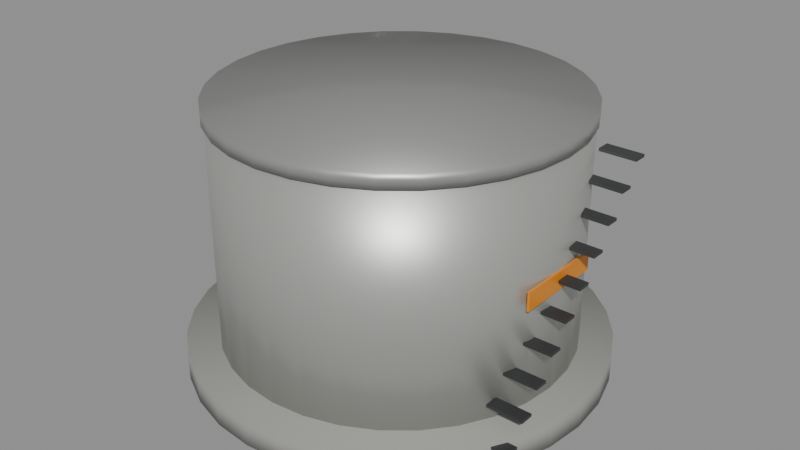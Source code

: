 # Source: FuelTank.blend  (saved by Blender 5.3.31; exported with 4.5.12 LTS)
import bpy
from mathutils import Matrix  # noqa: F401  (used for matrix-valued properties, if any)

bpy.ops.wm.read_factory_settings(use_empty=True)
scene = bpy.context.scene
scene.name = 'Scene'

# ---- collections
col_fueltank = bpy.data.collections.new('FuelTank'); scene.collection.children.link(col_fueltank)

# ---- materials (node trees are filled in below, after node groups)
mat_metal_0 = bpy.data.materials.new('Metal_0')
mat_metal_1 = bpy.data.materials.new('Metal_1')
mat_concrete_2 = bpy.data.materials.new('Concrete_2')
mat_metal_3 = bpy.data.materials.new('Metal_3')
mat_smoothplastic_4 = bpy.data.materials.new('SmoothPlastic_4')

# ---- material node trees
mat_metal_0.use_nodes = True; mat_metal_0.node_tree.nodes.clear()
_N = mat_metal_0.node_tree.nodes; _L = mat_metal_0.node_tree.links
n0 = _N.new('ShaderNodeBsdfPrincipled'); n0.name = 'Principled BSDF'; n0.location = (-200, 100)
n0.inputs[0].default_value = (0.5149, 0.5271, 0.491, 1.0)
n0.inputs[1].default_value = 0.55
n0.inputs[2].default_value = 0.42
n0.inputs[10].default_value = 0.005
n1 = _N.new('ShaderNodeOutputMaterial'); n1.name = 'Material Output'; n1.location = (200, 100)
_L.new(n0.outputs[0], n1.inputs[0])
n1.is_active_output = True
mat_metal_1.use_nodes = True; mat_metal_1.node_tree.nodes.clear()
_N = mat_metal_1.node_tree.nodes; _L = mat_metal_1.node_tree.links
n0 = _N.new('ShaderNodeBsdfPrincipled'); n0.name = 'Principled BSDF'; n0.location = (-200, 100)
n0.inputs[0].default_value = (0.402, 0.4125, 0.3916, 1.0)
n0.inputs[1].default_value = 0.55
n0.inputs[2].default_value = 0.42
n0.inputs[10].default_value = 0.005
n1 = _N.new('ShaderNodeOutputMaterial'); n1.name = 'Material Output'; n1.location = (200, 100)
_L.new(n0.outputs[0], n1.inputs[0])
n1.is_active_output = True
mat_concrete_2.use_nodes = True; mat_concrete_2.node_tree.nodes.clear()
_N = mat_concrete_2.node_tree.nodes; _L = mat_concrete_2.node_tree.links
n0 = _N.new('ShaderNodeBsdfPrincipled'); n0.name = 'Principled BSDF'; n0.location = (-200, 100)
n0.inputs[0].default_value = (0.305, 0.305, 0.2874, 1.0)
n0.inputs[2].default_value = 0.9
n0.inputs[10].default_value = 0.005
n1 = _N.new('ShaderNodeOutputMaterial'); n1.name = 'Material Output'; n1.location = (200, 100)
_L.new(n0.outputs[0], n1.inputs[0])
n1.is_active_output = True
mat_metal_3.use_nodes = True; mat_metal_3.node_tree.nodes.clear()
_N = mat_metal_3.node_tree.nodes; _L = mat_metal_3.node_tree.links
n0 = _N.new('ShaderNodeBsdfPrincipled'); n0.name = 'Principled BSDF'; n0.location = (-200, 100)
n0.inputs[0].default_value = (0.07227, 0.07619, 0.07619, 1.0)
n0.inputs[1].default_value = 0.55
n0.inputs[2].default_value = 0.42
n0.inputs[10].default_value = 0.005
n1 = _N.new('ShaderNodeOutputMaterial'); n1.name = 'Material Output'; n1.location = (200, 100)
_L.new(n0.outputs[0], n1.inputs[0])
n1.is_active_output = True
mat_smoothplastic_4.use_nodes = True; mat_smoothplastic_4.node_tree.nodes.clear()
_N = mat_smoothplastic_4.node_tree.nodes; _L = mat_smoothplastic_4.node_tree.links
n0 = _N.new('ShaderNodeBsdfPrincipled'); n0.name = 'Principled BSDF'; n0.location = (-200, 100)
n0.inputs[0].default_value = (0.7913, 0.2623, 0.006995, 1.0)
n0.inputs[2].default_value = 0.35
n0.inputs[10].default_value = 0.005
n1 = _N.new('ShaderNodeOutputMaterial'); n1.name = 'Material Output'; n1.location = (200, 100)
_L.new(n0.outputs[0], n1.inputs[0])
n1.is_active_output = True

# ---- meshes
me_tank_1 = bpy.data.meshes.new('Tank_1')
me_tank_1.from_pydata([(-2.75, 3.8, -2.076e-07), (2.75, 3.8, 2.076e-07), (-2.75, 3.727, -0.7413), (2.75, 3.727, -0.7413), (-2.75, 3.511, -1.454), (2.75, 3.511, -1.454), (-2.75, 3.16, -2.111), (2.75, 3.16, -2.111), (-2.75, 2.687, -2.687), (2.75, 2.687, -2.687), (-2.75, 2.111, -3.16), (2.75, 2.111, -3.16), (-2.75, 1.454, -3.511), (2.75, 1.454, -3.511), (-2.75, 0.7413, -3.727), (2.75, 0.7413, -3.727), (-2.75, 0.0, -3.8), (2.75, 0.0, -3.8), (-2.75, -0.7413, -3.727), (2.75, -0.7413, -3.727), (-2.75, -1.454, -3.511), (2.75, -1.454, -3.511), (-2.75, -2.111, -3.16), (2.75, -2.111, -3.16), (-2.75, -2.687, -2.687), (2.75, -2.687, -2.687), (-2.75, -3.16, -2.111), (2.75, -3.16, -2.111), (-2.75, -3.511, -1.454), (2.75, -3.511, -1.454), (-2.75, -3.727, -0.7413), (2.75, -3.727, -0.7413), (-2.75, -3.8, -2.076e-07), (2.75, -3.8, 2.076e-07), (-2.75, -3.727, 0.7413), (2.75, -3.727, 0.7413), (-2.75, -3.511, 1.454), (2.75, -3.511, 1.454), (-2.75, -3.16, 2.111), (2.75, -3.16, 2.111), (-2.75, -2.687, 2.687), (2.75, -2.687, 2.687), (-2.75, -2.111, 3.16), (2.75, -2.111, 3.16), (-2.75, -1.454, 3.511), (2.75, -1.454, 3.511), (-2.75, -0.7413, 3.727), (2.75, -0.7413, 3.727), (-2.75, 0.0, 3.8), (2.75, 0.0, 3.8), (-2.75, 0.7413, 3.727), (2.75, 0.7413, 3.727), (-2.75, 1.454, 3.511), (2.75, 1.454, 3.511), (-2.75, 2.111, 3.16), (2.75, 2.111, 3.16), (-2.75, 2.687, 2.687), (2.75, 2.687, 2.687), (-2.75, 3.16, 2.111), (2.75, 3.16, 2.111), (-2.75, 3.511, 1.454), (2.75, 3.511, 1.454), (-2.75, 3.727, 0.7413), (2.75, 3.727, 0.7413)], [], [(0, 1, 3, 2), (2, 3, 5, 4), (4, 5, 7, 6), (6, 7, 9, 8), (8, 9, 11, 10), (10, 11, 13, 12), (12, 13, 15, 14), (14, 15, 17, 16), (16, 17, 19, 18), (18, 19, 21, 20), (20, 21, 23, 22), (22, 23, 25, 24), (24, 25, 27, 26), (26, 27, 29, 28), (28, 29, 31, 30), (30, 31, 33, 32), (32, 33, 35, 34), (34, 35, 37, 36), (36, 37, 39, 38), (38, 39, 41, 40), (40, 41, 43, 42), (42, 43, 45, 44), (44, 45, 47, 46), (46, 47, 49, 48), (48, 49, 51, 50), (50, 51, 53, 52), (52, 53, 55, 54), (54, 55, 57, 56), (56, 57, 59, 58), (58, 59, 61, 60), (3, 1, 63, 61, 59, 57, 55, 53, 51, 49, 47, 45, 43, 41, 39, 37, 35, 33, 31, 29, 27, 25, 23, 21, 19, 17, 15, 13, 11, 9, 7, 5), (60, 61, 63, 62), (62, 63, 1, 0), (0, 2, 4, 6, 8, 10, 12, 14, 16, 18, 20, 22, 24, 26, 28, 30, 32, 34, 36, 38, 40, 42, 44, 46, 48, 50, 52, 54, 56, 58, 60, 62)])
me_tank_1.polygons.foreach_set('use_smooth', [True] * 34)
me_tank_1.materials.append(mat_metal_0)
me_tank_1.update()
me_roof_2 = bpy.data.meshes.new('Roof_2')
me_roof_2.from_pydata([(-0.15, 3.85, -1.132e-08), (0.15, 3.85, 1.132e-08), (-0.15, 3.776, -0.7511), (0.15, 3.776, -0.7511), (-0.15, 3.557, -1.473), (0.15, 3.557, -1.473), (-0.15, 3.201, -2.139), (0.15, 3.201, -2.139), (-0.15, 2.722, -2.722), (0.15, 2.722, -2.722), (-0.15, 2.139, -3.201), (0.15, 2.139, -3.201), (-0.15, 1.473, -3.557), (0.15, 1.473, -3.557), (-0.15, 0.7511, -3.776), (0.15, 0.7511, -3.776), (-0.15, 0.0, -3.85), (0.15, 0.0, -3.85), (-0.15, -0.7511, -3.776), (0.15, -0.7511, -3.776), (-0.15, -1.473, -3.557), (0.15, -1.473, -3.557), (-0.15, -2.139, -3.201), (0.15, -2.139, -3.201), (-0.15, -2.722, -2.722), (0.15, -2.722, -2.722), (-0.15, -3.201, -2.139), (0.15, -3.201, -2.139), (-0.15, -3.557, -1.473), (0.15, -3.557, -1.473), (-0.15, -3.776, -0.7511), (0.15, -3.776, -0.7511), (-0.15, -3.85, -1.132e-08), (0.15, -3.85, 1.132e-08), (-0.15, -3.776, 0.7511), (0.15, -3.776, 0.7511), (-0.15, -3.557, 1.473), (0.15, -3.557, 1.473), (-0.15, -3.201, 2.139), (0.15, -3.201, 2.139), (-0.15, -2.722, 2.722), (0.15, -2.722, 2.722), (-0.15, -2.139, 3.201), (0.15, -2.139, 3.201), (-0.15, -1.473, 3.557), (0.15, -1.473, 3.557), (-0.15, -0.7511, 3.776), (0.15, -0.7511, 3.776), (-0.15, 0.0, 3.85), (0.15, 0.0, 3.85), (-0.15, 0.7511, 3.776), (0.15, 0.7511, 3.776), (-0.15, 1.473, 3.557), (0.15, 1.473, 3.557), (-0.15, 2.139, 3.201), (0.15, 2.139, 3.201), (-0.15, 2.722, 2.722), (0.15, 2.722, 2.722), (-0.15, 3.201, 2.139), (0.15, 3.201, 2.139), (-0.15, 3.557, 1.473), (0.15, 3.557, 1.473), (-0.15, 3.776, 0.7511), (0.15, 3.776, 0.7511)], [], [(0, 1, 3, 2), (2, 3, 5, 4), (4, 5, 7, 6), (6, 7, 9, 8), (8, 9, 11, 10), (10, 11, 13, 12), (12, 13, 15, 14), (14, 15, 17, 16), (16, 17, 19, 18), (18, 19, 21, 20), (20, 21, 23, 22), (22, 23, 25, 24), (24, 25, 27, 26), (26, 27, 29, 28), (28, 29, 31, 30), (30, 31, 33, 32), (32, 33, 35, 34), (34, 35, 37, 36), (36, 37, 39, 38), (38, 39, 41, 40), (40, 41, 43, 42), (42, 43, 45, 44), (44, 45, 47, 46), (46, 47, 49, 48), (48, 49, 51, 50), (50, 51, 53, 52), (52, 53, 55, 54), (54, 55, 57, 56), (56, 57, 59, 58), (58, 59, 61, 60), (3, 1, 63, 61, 59, 57, 55, 53, 51, 49, 47, 45, 43, 41, 39, 37, 35, 33, 31, 29, 27, 25, 23, 21, 19, 17, 15, 13, 11, 9, 7, 5), (60, 61, 63, 62), (62, 63, 1, 0), (0, 2, 4, 6, 8, 10, 12, 14, 16, 18, 20, 22, 24, 26, 28, 30, 32, 34, 36, 38, 40, 42, 44, 46, 48, 50, 52, 54, 56, 58, 60, 62)])
me_roof_2.polygons.foreach_set('use_smooth', [True] * 34)
me_roof_2.materials.append(mat_metal_1)
me_roof_2.update()
me_bund_3 = bpy.data.meshes.new('Bund_3')
me_bund_3.from_pydata([(-0.3, 4.5, -2.265e-08), (0.3, 4.5, 2.265e-08), (-0.3, 4.414, -0.8779), (0.3, 4.414, -0.8779), (-0.3, 4.157, -1.722), (0.3, 4.157, -1.722), (-0.3, 3.742, -2.5), (0.3, 3.742, -2.5), (-0.3, 3.182, -3.182), (0.3, 3.182, -3.182), (-0.3, 2.5, -3.742), (0.3, 2.5, -3.742), (-0.3, 1.722, -4.157), (0.3, 1.722, -4.157), (-0.3, 0.8779, -4.414), (0.3, 0.8779, -4.414), (-0.3, 0.0, -4.5), (0.3, 0.0, -4.5), (-0.3, -0.8779, -4.414), (0.3, -0.8779, -4.414), (-0.3, -1.722, -4.157), (0.3, -1.722, -4.157), (-0.3, -2.5, -3.742), (0.3, -2.5, -3.742), (-0.3, -3.182, -3.182), (0.3, -3.182, -3.182), (-0.3, -3.742, -2.5), (0.3, -3.742, -2.5), (-0.3, -4.157, -1.722), (0.3, -4.157, -1.722), (-0.3, -4.414, -0.8779), (0.3, -4.414, -0.8779), (-0.3, -4.5, -2.265e-08), (0.3, -4.5, 2.265e-08), (-0.3, -4.414, 0.8779), (0.3, -4.414, 0.8779), (-0.3, -4.157, 1.722), (0.3, -4.157, 1.722), (-0.3, -3.742, 2.5), (0.3, -3.742, 2.5), (-0.3, -3.182, 3.182), (0.3, -3.182, 3.182), (-0.3, -2.5, 3.742), (0.3, -2.5, 3.742), (-0.3, -1.722, 4.157), (0.3, -1.722, 4.157), (-0.3, -0.8779, 4.414), (0.3, -0.8779, 4.414), (-0.3, 0.0, 4.5), (0.3, 0.0, 4.5), (-0.3, 0.8779, 4.414), (0.3, 0.8779, 4.414), (-0.3, 1.722, 4.157), (0.3, 1.722, 4.157), (-0.3, 2.5, 3.742), (0.3, 2.5, 3.742), (-0.3, 3.182, 3.182), (0.3, 3.182, 3.182), (-0.3, 3.742, 2.5), (0.3, 3.742, 2.5), (-0.3, 4.157, 1.722), (0.3, 4.157, 1.722), (-0.3, 4.414, 0.8779), (0.3, 4.414, 0.8779)], [], [(0, 1, 3, 2), (2, 3, 5, 4), (4, 5, 7, 6), (6, 7, 9, 8), (8, 9, 11, 10), (10, 11, 13, 12), (12, 13, 15, 14), (14, 15, 17, 16), (16, 17, 19, 18), (18, 19, 21, 20), (20, 21, 23, 22), (22, 23, 25, 24), (24, 25, 27, 26), (26, 27, 29, 28), (28, 29, 31, 30), (30, 31, 33, 32), (32, 33, 35, 34), (34, 35, 37, 36), (36, 37, 39, 38), (38, 39, 41, 40), (40, 41, 43, 42), (42, 43, 45, 44), (44, 45, 47, 46), (46, 47, 49, 48), (48, 49, 51, 50), (50, 51, 53, 52), (52, 53, 55, 54), (54, 55, 57, 56), (56, 57, 59, 58), (58, 59, 61, 60), (3, 1, 63, 61, 59, 57, 55, 53, 51, 49, 47, 45, 43, 41, 39, 37, 35, 33, 31, 29, 27, 25, 23, 21, 19, 17, 15, 13, 11, 9, 7, 5), (60, 61, 63, 62), (62, 63, 1, 0), (0, 2, 4, 6, 8, 10, 12, 14, 16, 18, 20, 22, 24, 26, 28, 30, 32, 34, 36, 38, 40, 42, 44, 46, 48, 50, 52, 54, 56, 58, 60, 62)])
me_bund_3.polygons.foreach_set('use_smooth', [True] * 34)
me_bund_3.materials.append(mat_concrete_2)
me_bund_3.update()
me_stair0_4 = bpy.data.meshes.new('Stair0_4')
me_stair0_4.from_pydata([(-0.4, -0.15, -0.03), (-0.4, -0.15, 0.03), (-0.4, 0.15, -0.03), (-0.4, 0.15, 0.03), (0.4, -0.15, -0.03), (0.4, -0.15, 0.03), (0.4, 0.15, -0.03), (0.4, 0.15, 0.03)], [], [(0, 1, 3, 2), (2, 3, 7, 6), (6, 7, 5, 4), (4, 5, 1, 0), (2, 6, 4, 0), (7, 3, 1, 5)])
me_stair0_4.materials.append(mat_metal_3)
me_stair0_4.update()
me_stair1_5 = bpy.data.meshes.new('Stair1_5')
me_stair1_5.from_pydata([(-0.4, -0.15, -0.03), (-0.4, -0.15, 0.03), (-0.4, 0.15, -0.03), (-0.4, 0.15, 0.03), (0.4, -0.15, -0.03), (0.4, -0.15, 0.03), (0.4, 0.15, -0.03), (0.4, 0.15, 0.03)], [], [(0, 1, 3, 2), (2, 3, 7, 6), (6, 7, 5, 4), (4, 5, 1, 0), (2, 6, 4, 0), (7, 3, 1, 5)])
me_stair1_5.materials.append(mat_metal_3)
me_stair1_5.update()
me_stair2_6 = bpy.data.meshes.new('Stair2_6')
me_stair2_6.from_pydata([(-0.4, -0.15, -0.03), (-0.4, -0.15, 0.03), (-0.4, 0.15, -0.03), (-0.4, 0.15, 0.03), (0.4, -0.15, -0.03), (0.4, -0.15, 0.03), (0.4, 0.15, -0.03), (0.4, 0.15, 0.03)], [], [(0, 1, 3, 2), (2, 3, 7, 6), (6, 7, 5, 4), (4, 5, 1, 0), (2, 6, 4, 0), (7, 3, 1, 5)])
me_stair2_6.materials.append(mat_metal_3)
me_stair2_6.update()
me_stair3_7 = bpy.data.meshes.new('Stair3_7')
me_stair3_7.from_pydata([(-0.4, -0.15, -0.03), (-0.4, -0.15, 0.03), (-0.4, 0.15, -0.03), (-0.4, 0.15, 0.03), (0.4, -0.15, -0.03), (0.4, -0.15, 0.03), (0.4, 0.15, -0.03), (0.4, 0.15, 0.03)], [], [(0, 1, 3, 2), (2, 3, 7, 6), (6, 7, 5, 4), (4, 5, 1, 0), (2, 6, 4, 0), (7, 3, 1, 5)])
me_stair3_7.materials.append(mat_metal_3)
me_stair3_7.update()
me_stair4_8 = bpy.data.meshes.new('Stair4_8')
me_stair4_8.from_pydata([(-0.4, -0.15, -0.03), (-0.4, -0.15, 0.03), (-0.4, 0.15, -0.03), (-0.4, 0.15, 0.03), (0.4, -0.15, -0.03), (0.4, -0.15, 0.03), (0.4, 0.15, -0.03), (0.4, 0.15, 0.03)], [], [(0, 1, 3, 2), (2, 3, 7, 6), (6, 7, 5, 4), (4, 5, 1, 0), (2, 6, 4, 0), (7, 3, 1, 5)])
me_stair4_8.materials.append(mat_metal_3)
me_stair4_8.update()
me_stair5_9 = bpy.data.meshes.new('Stair5_9')
me_stair5_9.from_pydata([(-0.4, -0.15, -0.03), (-0.4, -0.15, 0.03), (-0.4, 0.15, -0.03), (-0.4, 0.15, 0.03), (0.4, -0.15, -0.03), (0.4, -0.15, 0.03), (0.4, 0.15, -0.03), (0.4, 0.15, 0.03)], [], [(0, 1, 3, 2), (2, 3, 7, 6), (6, 7, 5, 4), (4, 5, 1, 0), (2, 6, 4, 0), (7, 3, 1, 5)])
me_stair5_9.materials.append(mat_metal_3)
me_stair5_9.update()
me_stair6_10 = bpy.data.meshes.new('Stair6_10')
me_stair6_10.from_pydata([(-0.4, -0.15, -0.03), (-0.4, -0.15, 0.03), (-0.4, 0.15, -0.03), (-0.4, 0.15, 0.03), (0.4, -0.15, -0.03), (0.4, -0.15, 0.03), (0.4, 0.15, -0.03), (0.4, 0.15, 0.03)], [], [(0, 1, 3, 2), (2, 3, 7, 6), (6, 7, 5, 4), (4, 5, 1, 0), (2, 6, 4, 0), (7, 3, 1, 5)])
me_stair6_10.materials.append(mat_metal_3)
me_stair6_10.update()
me_stair7_11 = bpy.data.meshes.new('Stair7_11')
me_stair7_11.from_pydata([(-0.4, -0.15, -0.03), (-0.4, -0.15, 0.03), (-0.4, 0.15, -0.03), (-0.4, 0.15, 0.03), (0.4, -0.15, -0.03), (0.4, -0.15, 0.03), (0.4, 0.15, -0.03), (0.4, 0.15, 0.03)], [], [(0, 1, 3, 2), (2, 3, 7, 6), (6, 7, 5, 4), (4, 5, 1, 0), (2, 6, 4, 0), (7, 3, 1, 5)])
me_stair7_11.materials.append(mat_metal_3)
me_stair7_11.update()
me_stair8_12 = bpy.data.meshes.new('Stair8_12')
me_stair8_12.from_pydata([(-0.4, -0.15, -0.03), (-0.4, -0.15, 0.03), (-0.4, 0.15, -0.03), (-0.4, 0.15, 0.03), (0.4, -0.15, -0.03), (0.4, -0.15, 0.03), (0.4, 0.15, -0.03), (0.4, 0.15, 0.03)], [], [(0, 1, 3, 2), (2, 3, 7, 6), (6, 7, 5, 4), (4, 5, 1, 0), (2, 6, 4, 0), (7, 3, 1, 5)])
me_stair8_12.materials.append(mat_metal_3)
me_stair8_12.update()
me_stair9_13 = bpy.data.meshes.new('Stair9_13')
me_stair9_13.from_pydata([(-0.4, -0.15, -0.03), (-0.4, -0.15, 0.03), (-0.4, 0.15, -0.03), (-0.4, 0.15, 0.03), (0.4, -0.15, -0.03), (0.4, -0.15, 0.03), (0.4, 0.15, -0.03), (0.4, 0.15, 0.03)], [], [(0, 1, 3, 2), (2, 3, 7, 6), (6, 7, 5, 4), (4, 5, 1, 0), (2, 6, 4, 0), (7, 3, 1, 5)])
me_stair9_13.materials.append(mat_metal_3)
me_stair9_13.update()
me_warningband_14 = bpy.data.meshes.new('WarningBand_14')
me_warningband_14.from_pydata([(-0.025, -1.0, -0.2), (-0.025, -1.0, 0.2), (-0.025, 1.0, -0.2), (-0.025, 1.0, 0.2), (0.025, -1.0, -0.2), (0.025, -1.0, 0.2), (0.025, 1.0, -0.2), (0.025, 1.0, 0.2)], [], [(0, 1, 3, 2), (2, 3, 7, 6), (6, 7, 5, 4), (4, 5, 1, 0), (2, 6, 4, 0), (7, 3, 1, 5)])
me_warningband_14.materials.append(mat_smoothplastic_4)
me_warningband_14.update()

# ---- objects
ob_tank = bpy.data.objects.new('Tank', me_tank_1)
ob_roof = bpy.data.objects.new('Roof', me_roof_2)
ob_bund = bpy.data.objects.new('Bund', me_bund_3)
ob_stair0 = bpy.data.objects.new('Stair0', me_stair0_4)
ob_stair1 = bpy.data.objects.new('Stair1', me_stair1_5)
ob_stair2 = bpy.data.objects.new('Stair2', me_stair2_6)
ob_stair3 = bpy.data.objects.new('Stair3', me_stair3_7)
ob_stair4 = bpy.data.objects.new('Stair4', me_stair4_8)
ob_stair5 = bpy.data.objects.new('Stair5', me_stair5_9)
ob_stair6 = bpy.data.objects.new('Stair6', me_stair6_10)
ob_stair7 = bpy.data.objects.new('Stair7', me_stair7_11)
ob_stair8 = bpy.data.objects.new('Stair8', me_stair8_12)
ob_stair9 = bpy.data.objects.new('Stair9', me_stair9_13)
ob_warningband = bpy.data.objects.new('WarningBand', me_warningband_14)

# ---- transforms, parenting, visibility, modifiers, constraints
ob_tank.location = (0.0, 0.0, 2.8)
ob_tank.rotation_euler = (0.0, -1.571, 0.0)
ob_roof.location = (0.0, 0.0, 5.65)
ob_roof.rotation_euler = (0.0, -1.571, 0.0)
ob_bund.location = (0.0, 0.0, 0.3)
ob_bund.rotation_euler = (0.0, -1.571, 0.0)
ob_stair0.location = (3.9, -2.0, 0.5)
ob_stair1.location = (3.9, -1.58, 1.0)
ob_stair2.location = (3.9, -1.16, 1.5)
ob_stair3.location = (3.9, -0.74, 2.0)
ob_stair4.location = (3.9, -0.32, 2.5)
ob_stair5.location = (3.9, 0.1, 3.0)
ob_stair6.location = (3.9, 0.52, 3.5)
ob_stair7.location = (3.9, 0.94, 4.0)
ob_stair8.location = (3.9, 1.36, 4.5)
ob_stair9.location = (3.9, 1.78, 5.0)
ob_warningband.location = (3.81, 0.0, 3.0)

# ---- collection membership
col_fueltank.objects.link(ob_tank)
col_fueltank.objects.link(ob_roof)
col_fueltank.objects.link(ob_bund)
col_fueltank.objects.link(ob_stair0)
col_fueltank.objects.link(ob_stair1)
col_fueltank.objects.link(ob_stair2)
col_fueltank.objects.link(ob_stair3)
col_fueltank.objects.link(ob_stair4)
col_fueltank.objects.link(ob_stair5)
col_fueltank.objects.link(ob_stair6)
col_fueltank.objects.link(ob_stair7)
col_fueltank.objects.link(ob_stair8)
col_fueltank.objects.link(ob_stair9)
col_fueltank.objects.link(ob_warningband)

# ---- scene / render settings (as saved in the file)
scene.frame_start = 1; scene.frame_end = 250; scene.frame_set(1)
scene.render.engine = 'BLENDER_EEVEE_NEXT'
scene.render.bake_bias = 0.0
scene.render.bake_samples = 0
scene.render.compositor_device = 'GPU'
scene.eevee.use_volume_custom_range = False
scene.eevee.fast_gi_thickness_near = 0.1
scene.eevee.fast_gi_thickness_far = 0.0
scene.eevee.ray_tracing_options.screen_trace_thickness = 0.1
bpy.context.view_layer.update()

# ---- added for rendering (the .blend has no active camera and no usable light): camera, sun + grey world if the file has none
cam_auto = bpy.data.cameras.new('AutoCamera')
cam_auto.lens = 50.0
cam_auto.sensor_width = 36.0
cam_auto.clip_end = 1000.0
ob_auto_camera = bpy.data.objects.new('AutoCamera', cam_auto)
scene.collection.objects.link(ob_auto_camera)
ob_auto_camera.location = (12.9412, -15.5295, 13.253)
ob_auto_camera.rotation_euler = (1.09748, -7.21219e-08, 0.694738)
scene.camera = ob_auto_camera
light_auto_sun = bpy.data.lights.new('AutoSun', 'SUN')
light_auto_sun.energy = 3.0
light_auto_sun.angle = 0.0523599
ob_auto_sun = bpy.data.objects.new('AutoSun', light_auto_sun)
scene.collection.objects.link(ob_auto_sun)
ob_auto_sun.rotation_euler = (0.872665, 0.174533, 0.523599)
if scene.world is None:
    world_auto = bpy.data.worlds.new('AutoWorld')
    world_auto.color = (0.3, 0.3, 0.3)
    scene.world = world_auto
bpy.context.view_layer.update()
